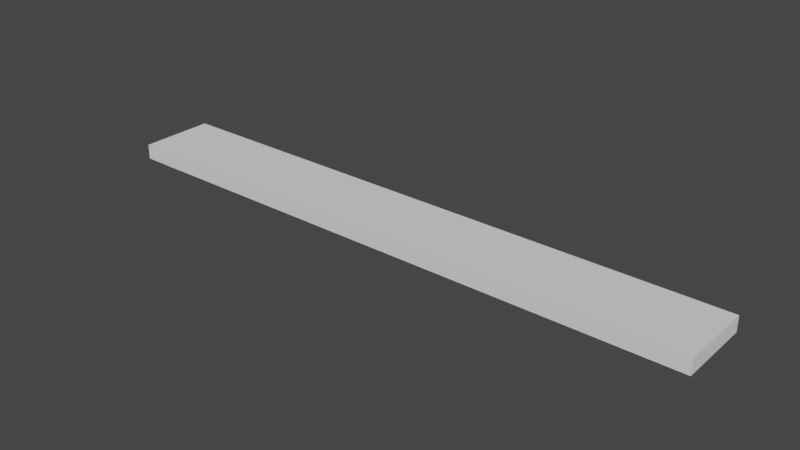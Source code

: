# Source: Planche.blend  (saved by Blender 2.83.19; exported with 4.5.12 LTS)
import bpy
from mathutils import Matrix  # noqa: F401  (used for matrix-valued properties, if any)

bpy.ops.wm.read_factory_settings(use_empty=True)
scene = bpy.context.scene
scene.name = 'Scene'

# ---- collections
col_collection = bpy.data.collections.new('Collection'); scene.collection.children.link(col_collection)

# ---- world
world_world = bpy.data.worlds.new('World'); scene.world = world_world
world_world.use_nodes = True; world_world.node_tree.nodes.clear()
_N = world_world.node_tree.nodes; _L = world_world.node_tree.links
n0 = _N.new('ShaderNodeOutputWorld'); n0.name = 'World Output'; n0.location = (300, 300)
n1 = _N.new('ShaderNodeBackground'); n1.name = 'Background'; n1.location = (10, 300)
n1.inputs[0].default_value = (0.05088, 0.05088, 0.05088, 1.0)
_L.new(n1.outputs[0], n0.inputs[0])
n0.is_active_output = True
world_world.color = (0.05088, 0.05088, 0.05088)
world_world.use_sun_shadow = False
world_world.sun_shadow_jitter_overblur = 0.0

# ---- meshes
me_cube_001 = bpy.data.meshes.new('Cube.001')
me_cube_001.from_pydata([(-1.0, -1.0, -1.0), (-1.0, -1.0, 1.0), (-1.0, 1.0, -1.0), (-1.0, 1.0, 1.0), (1.0, -1.0, -1.0), (1.0, -1.0, 1.0), (1.0, 1.0, -1.0), (1.0, 1.0, 1.0)], [], [(0, 1, 3, 2), (2, 3, 7, 6), (6, 7, 5, 4), (4, 5, 1, 0), (2, 6, 4, 0), (7, 3, 1, 5)])
_uv = me_cube_001.uv_layers.new(name='UVMap')
_uv.uv.foreach_set('vector', [0.375, 0.0, 0.625, 0.0, 0.625, 0.25, 0.375, 0.25, 0.375, 0.25, 0.625, 0.25, 0.625, 0.5, 0.375, 0.5, 0.375, 0.5, 0.625, 0.5, 0.625, 0.75, 0.375, 0.75, 0.375, 0.75, 0.625, 0.75, 0.625, 1.0, 0.375, 1.0, 0.125, 0.5, 0.375, 0.5, 0.375, 0.75, 0.125, 0.75, 0.625, 0.5, 0.875, 0.5, 0.875, 0.75, 0.625, 0.75])
me_cube_001.use_remesh_fix_poles = True
me_cube_001.use_remesh_preserve_attributes = False
me_cube_001.use_mirror_vertex_groups = False
me_cube_001.update()

# ---- objects
ob_cube = bpy.data.objects.new('Cube', me_cube_001)

# ---- transforms, parenting, visibility, modifiers, constraints
ob_cube.location = (0.0, 0.0, 0.0)
ob_cube.scale = (0.2, 0.025, 0.005)
ob_cube.lineart.crease_threshold = 0.0

# ---- collection membership
col_collection.objects.link(ob_cube)

# ---- scene / render settings (as saved in the file)
scene.frame_start = 1; scene.frame_end = 250; scene.frame_set(1)
scene.render.engine = 'BLENDER_EEVEE_NEXT'
scene.cycles.use_denoising = False
scene.cycles.samples = 128
scene.cycles.sampling_pattern = 'TABULATED_SOBOL'
scene.cycles.use_adaptive_sampling = False
scene.cycles.use_light_tree = False
scene.view_settings.view_transform = 'Filmic'
bpy.context.view_layer.update()

# ---- added for rendering (the .blend has no active camera and no usable light): camera, sun
cam_auto = bpy.data.cameras.new('AutoCamera')
cam_auto.lens = 50.0
cam_auto.sensor_width = 36.0
cam_auto.clip_end = 1000.0
ob_auto_camera = bpy.data.objects.new('AutoCamera', cam_auto)
scene.collection.objects.link(ob_auto_camera)
ob_auto_camera.location = (0.373085, -0.447702, 0.298468)
ob_auto_camera.rotation_euler = (1.09748, -7.21219e-08, 0.694738)
scene.camera = ob_auto_camera
light_auto_sun = bpy.data.lights.new('AutoSun', 'SUN')
light_auto_sun.energy = 3.0
light_auto_sun.angle = 0.0523599
ob_auto_sun = bpy.data.objects.new('AutoSun', light_auto_sun)
scene.collection.objects.link(ob_auto_sun)
ob_auto_sun.rotation_euler = (0.872665, 0.174533, 0.523599)
bpy.context.view_layer.update()
